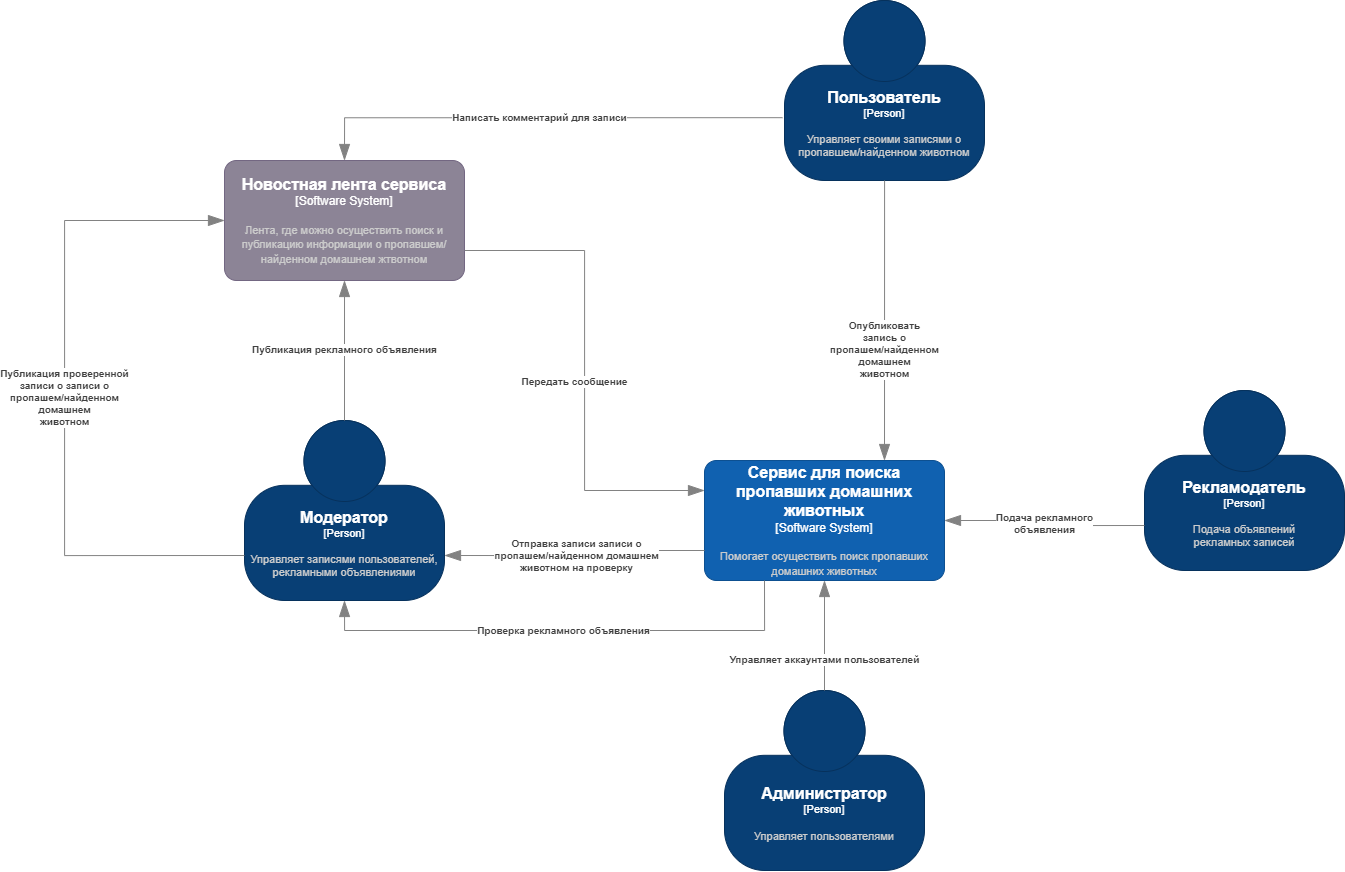

The diagram above was exported from draw.io. Its source (the exported page's mxGraphModel, read from the mxfile embedded in the PNG):
<mxGraphModel dx="2711" dy="1102" grid="1" gridSize="10" guides="1" tooltips="1" connect="1" arrows="1" fold="1" page="1" pageScale="1" pageWidth="827" pageHeight="1169" math="0" shadow="0">
  <root>
    <mxCell id="0" />
    <mxCell id="1" parent="0" />
    <object placeholders="1" c4Name="Модератор" c4Type="Person" c4Description="Управляет записями пользователей, рекламными объявлениями" label="&lt;font style=&quot;font-size: 16px&quot;&gt;&lt;b&gt;%c4Name%&lt;/b&gt;&lt;/font&gt;&lt;div&gt;[%c4Type%]&lt;/div&gt;&lt;br&gt;&lt;div&gt;&lt;font style=&quot;font-size: 11px&quot;&gt;&lt;font color=&quot;#cccccc&quot;&gt;%c4Description%&lt;/font&gt;&lt;/div&gt;" id="IDSuDIGIEfIXRaNR9Adh-1">
      <mxCell style="html=1;fontSize=11;dashed=0;whiteSpace=wrap;fillColor=#083F75;strokeColor=#06315C;fontColor=#ffffff;shape=mxgraph.c4.person2;align=center;metaEdit=1;points=[[0.5,0,0],[1,0.5,0],[1,0.75,0],[0.75,1,0],[0.5,1,0],[0.25,1,0],[0,0.75,0],[0,0.5,0]];resizable=0;" parent="1" vertex="1">
        <mxGeometry x="-580" y="430" width="200" height="180" as="geometry" />
      </mxCell>
    </object>
    <object placeholders="1" c4Name="Администратор" c4Type="Person" c4Description="Управляет пользователями" label="&lt;font style=&quot;font-size: 16px&quot;&gt;&lt;b&gt;%c4Name%&lt;/b&gt;&lt;/font&gt;&lt;div&gt;[%c4Type%]&lt;/div&gt;&lt;br&gt;&lt;div&gt;&lt;font style=&quot;font-size: 11px&quot;&gt;&lt;font color=&quot;#cccccc&quot;&gt;%c4Description%&lt;/font&gt;&lt;/div&gt;" id="IDSuDIGIEfIXRaNR9Adh-2">
      <mxCell style="html=1;fontSize=11;dashed=0;whiteSpace=wrap;fillColor=#083F75;strokeColor=#06315C;fontColor=#ffffff;shape=mxgraph.c4.person2;align=center;metaEdit=1;points=[[0.5,0,0],[1,0.5,0],[1,0.75,0],[0.75,1,0],[0.5,1,0],[0.25,1,0],[0,0.75,0],[0,0.5,0]];resizable=0;" parent="1" vertex="1">
        <mxGeometry x="-100" y="700" width="200" height="180" as="geometry" />
      </mxCell>
    </object>
    <object placeholders="1" c4Name="Пользователь" c4Type="Person" c4Description="Управляет своими записями о пропавшем/найденном животном" label="&lt;font style=&quot;font-size: 16px&quot;&gt;&lt;b&gt;%c4Name%&lt;/b&gt;&lt;/font&gt;&lt;div&gt;[%c4Type%]&lt;/div&gt;&lt;br&gt;&lt;div&gt;&lt;font style=&quot;font-size: 11px&quot;&gt;&lt;font color=&quot;#cccccc&quot;&gt;%c4Description%&lt;/font&gt;&lt;/div&gt;" id="IDSuDIGIEfIXRaNR9Adh-4">
      <mxCell style="html=1;fontSize=11;dashed=0;whiteSpace=wrap;fillColor=#083F75;strokeColor=#06315C;fontColor=#ffffff;shape=mxgraph.c4.person2;align=center;metaEdit=1;points=[[0.5,0,0],[1,0.5,0],[1,0.75,0],[0.75,1,0],[0.5,1,0],[0.25,1,0],[0,0.75,0],[0,0.5,0]];resizable=0;" parent="1" vertex="1">
        <mxGeometry x="-40" y="10" width="200" height="180" as="geometry" />
      </mxCell>
    </object>
    <object placeholders="1" c4Name="Сервис для поиска пропавших домашних животных" c4Type="Software System" c4Description="Помогает осуществить поиск пропавших домашних животных" label="&lt;font style=&quot;font-size: 16px&quot;&gt;&lt;b&gt;%c4Name%&lt;/b&gt;&lt;/font&gt;&lt;div&gt;[%c4Type%]&lt;/div&gt;&lt;br&gt;&lt;div&gt;&lt;font style=&quot;font-size: 11px&quot;&gt;&lt;font color=&quot;#cccccc&quot;&gt;%c4Description%&lt;/font&gt;&lt;/div&gt;" id="IDSuDIGIEfIXRaNR9Adh-5">
      <mxCell style="rounded=1;whiteSpace=wrap;html=1;labelBackgroundColor=none;fillColor=#1061B0;fontColor=#ffffff;align=center;arcSize=10;strokeColor=#0D5091;metaEdit=1;resizable=0;points=[[0.25,0,0],[0.5,0,0],[0.75,0,0],[1,0.25,0],[1,0.5,0],[1,0.75,0],[0.75,1,0],[0.5,1,0],[0.25,1,0],[0,0.75,0],[0,0.5,0],[0,0.25,0]];" parent="1" vertex="1">
        <mxGeometry x="-120" y="470" width="240" height="120" as="geometry" />
      </mxCell>
    </object>
    <object placeholders="1" c4Type="Relationship" c4Description="Управляет аккаунтами пользователей" label="&lt;div style=&quot;text-align: left&quot;&gt;&lt;div style=&quot;text-align: center&quot;&gt;&lt;b&gt;%c4Description%&lt;/b&gt;&lt;/div&gt;" id="IDSuDIGIEfIXRaNR9Adh-6">
      <mxCell style="endArrow=blockThin;html=1;fontSize=10;fontColor=#404040;strokeWidth=1;endFill=1;strokeColor=#828282;elbow=vertical;metaEdit=1;endSize=14;startSize=14;jumpStyle=arc;jumpSize=16;rounded=0;edgeStyle=orthogonalEdgeStyle;" parent="1" source="IDSuDIGIEfIXRaNR9Adh-2" target="IDSuDIGIEfIXRaNR9Adh-5" edge="1">
        <mxGeometry x="-0.4545" width="240" relative="1" as="geometry">
          <mxPoint x="210" y="780" as="sourcePoint" />
          <mxPoint x="450" y="780" as="targetPoint" />
          <mxPoint as="offset" />
        </mxGeometry>
      </mxCell>
    </object>
    <object placeholders="1" c4Type="Relationship" c4Description="Отправка записи записи о&#10;пропашем/найденном домашнем &#10;животном на проверку" label="&lt;div style=&quot;text-align: left&quot;&gt;&lt;div style=&quot;text-align: center&quot;&gt;&lt;b&gt;%c4Description%&lt;/b&gt;&lt;/div&gt;" id="IDSuDIGIEfIXRaNR9Adh-7">
      <mxCell style="endArrow=blockThin;html=1;fontSize=10;fontColor=#404040;strokeWidth=1;endFill=1;strokeColor=#828282;elbow=vertical;metaEdit=1;endSize=14;startSize=14;jumpStyle=arc;jumpSize=16;rounded=0;edgeStyle=orthogonalEdgeStyle;entryX=1;entryY=0.75;entryDx=0;entryDy=0;entryPerimeter=0;exitX=0;exitY=0.75;exitDx=0;exitDy=0;exitPerimeter=0;" parent="1" source="IDSuDIGIEfIXRaNR9Adh-5" target="IDSuDIGIEfIXRaNR9Adh-1" edge="1">
        <mxGeometry width="240" relative="1" as="geometry">
          <mxPoint x="-210" y="640" as="sourcePoint" />
          <mxPoint x="-380" y="510" as="targetPoint" />
          <Array as="points">
            <mxPoint x="-210" y="560" />
            <mxPoint x="-210" y="565" />
          </Array>
        </mxGeometry>
      </mxCell>
    </object>
    <object placeholders="1" c4Type="Relationship" c4Description="Опубликовать&#10;запись о&#10;пропашем/найденном &#10;домашнем &#10;животном" label="&lt;div style=&quot;text-align: left&quot;&gt;&lt;div style=&quot;text-align: center&quot;&gt;&lt;b&gt;%c4Description%&lt;/b&gt;&lt;/div&gt;" id="IDSuDIGIEfIXRaNR9Adh-9">
      <mxCell style="endArrow=blockThin;html=1;fontSize=10;fontColor=#404040;strokeWidth=1;endFill=1;strokeColor=#828282;elbow=vertical;metaEdit=1;endSize=14;startSize=14;jumpStyle=arc;jumpSize=16;rounded=0;edgeStyle=orthogonalEdgeStyle;entryX=0.75;entryY=0;entryDx=0;entryDy=0;entryPerimeter=0;" parent="1" source="IDSuDIGIEfIXRaNR9Adh-4" target="IDSuDIGIEfIXRaNR9Adh-5" edge="1">
        <mxGeometry x="0.2121" width="240" relative="1" as="geometry">
          <mxPoint x="-110" y="510" as="sourcePoint" />
          <mxPoint x="-280" y="510" as="targetPoint" />
          <Array as="points">
            <mxPoint x="60" y="230" />
            <mxPoint x="60" y="230" />
          </Array>
          <mxPoint as="offset" />
        </mxGeometry>
      </mxCell>
    </object>
    <object placeholders="1" c4Name="Новостная лента сервиса" c4Type="Software System" c4Description="Лента, где можно осуществить поиск и публикацию информации о пропавшем/найденном домашнем жтвотном" label="&lt;font style=&quot;font-size: 16px&quot;&gt;&lt;b&gt;%c4Name%&lt;/b&gt;&lt;/font&gt;&lt;div&gt;[%c4Type%]&lt;/div&gt;&lt;br&gt;&lt;div&gt;&lt;font style=&quot;font-size: 11px&quot;&gt;&lt;font color=&quot;#cccccc&quot;&gt;%c4Description%&lt;/font&gt;&lt;/div&gt;" id="3D2jQHLF4sUGmBBQBNdq-1">
      <mxCell style="rounded=1;whiteSpace=wrap;html=1;labelBackgroundColor=none;fillColor=#8C8496;fontColor=#ffffff;align=center;arcSize=10;strokeColor=#736782;metaEdit=1;resizable=0;points=[[0.25,0,0],[0.5,0,0],[0.75,0,0],[1,0.25,0],[1,0.5,0],[1,0.75,0],[0.75,1,0],[0.5,1,0],[0.25,1,0],[0,0.75,0],[0,0.5,0],[0,0.25,0]];" parent="1" vertex="1">
        <mxGeometry x="-600" y="170" width="240" height="120" as="geometry" />
      </mxCell>
    </object>
    <object placeholders="1" c4Type="Relationship" c4Description="Публикация проверенной&#10;записи о записи о&#10;пропашем/найденном &#10;домашнем &#10;животном" label="&lt;div style=&quot;text-align: left&quot;&gt;&lt;div style=&quot;text-align: center&quot;&gt;&lt;b&gt;%c4Description%&lt;/b&gt;&lt;/div&gt;" id="3D2jQHLF4sUGmBBQBNdq-8">
      <mxCell style="endArrow=blockThin;html=1;fontSize=10;fontColor=#404040;strokeWidth=1;endFill=1;strokeColor=#828282;elbow=vertical;metaEdit=1;endSize=14;startSize=14;jumpStyle=arc;jumpSize=16;rounded=0;edgeStyle=orthogonalEdgeStyle;entryX=0;entryY=0.5;entryDx=0;entryDy=0;entryPerimeter=0;exitX=0;exitY=0.75;exitDx=0;exitDy=0;exitPerimeter=0;" parent="1" source="IDSuDIGIEfIXRaNR9Adh-1" target="3D2jQHLF4sUGmBBQBNdq-1" edge="1">
        <mxGeometry width="240" relative="1" as="geometry">
          <mxPoint x="-460" y="300" as="sourcePoint" />
          <mxPoint x="-460" y="440" as="targetPoint" />
          <Array as="points">
            <mxPoint x="-760" y="565" />
            <mxPoint x="-760" y="230" />
          </Array>
        </mxGeometry>
      </mxCell>
    </object>
    <object placeholders="1" c4Type="Relationship" c4Description="Передать сообщение" label="&lt;div style=&quot;text-align: left&quot;&gt;&lt;div style=&quot;text-align: center&quot;&gt;&lt;b&gt;%c4Description%&lt;/b&gt;&lt;/div&gt;" id="Hhte3rzRL2B6_Y6hUhjN-4">
      <mxCell style="endArrow=blockThin;html=1;fontSize=10;fontColor=#404040;strokeWidth=1;endFill=1;strokeColor=#828282;elbow=vertical;metaEdit=1;endSize=14;startSize=14;jumpStyle=arc;jumpSize=16;rounded=0;edgeStyle=orthogonalEdgeStyle;exitX=1;exitY=0.75;exitDx=0;exitDy=0;exitPerimeter=0;entryX=0;entryY=0.25;entryDx=0;entryDy=0;entryPerimeter=0;" parent="1" source="3D2jQHLF4sUGmBBQBNdq-1" target="IDSuDIGIEfIXRaNR9Adh-5" edge="1">
        <mxGeometry x="0.0417" y="-10" width="240" relative="1" as="geometry">
          <mxPoint x="-280" y="360" as="sourcePoint" />
          <mxPoint x="-40" y="360" as="targetPoint" />
          <mxPoint as="offset" />
        </mxGeometry>
      </mxCell>
    </object>
    <object placeholders="1" c4Type="Relationship" c4Description="Написать комментарий для записи" label="&lt;div style=&quot;text-align: left&quot;&gt;&lt;div style=&quot;text-align: center&quot;&gt;&lt;b&gt;%c4Description%&lt;/b&gt;&lt;/div&gt;" id="fRNYYI-pVU9x0x9gEdZc-3">
      <mxCell style="endArrow=blockThin;html=1;fontSize=10;fontColor=#404040;strokeWidth=1;endFill=1;strokeColor=#828282;elbow=vertical;metaEdit=1;endSize=14;startSize=14;jumpStyle=arc;jumpSize=16;rounded=0;edgeStyle=orthogonalEdgeStyle;exitX=-0.01;exitY=0.651;exitDx=0;exitDy=0;exitPerimeter=0;entryX=0.5;entryY=0;entryDx=0;entryDy=0;entryPerimeter=0;" edge="1" parent="1" source="IDSuDIGIEfIXRaNR9Adh-4" target="3D2jQHLF4sUGmBBQBNdq-1">
        <mxGeometry x="0.0099" width="240" relative="1" as="geometry">
          <mxPoint x="-350" y="270" as="sourcePoint" />
          <mxPoint x="-110" y="510" as="targetPoint" />
          <mxPoint x="-1" as="offset" />
        </mxGeometry>
      </mxCell>
    </object>
    <object placeholders="1" c4Name="Рекламодатель" c4Type="Person" c4Description="Подача объявлений &#10;рекламных записей" label="&lt;font style=&quot;font-size: 16px&quot;&gt;&lt;b&gt;%c4Name%&lt;/b&gt;&lt;/font&gt;&lt;div&gt;[%c4Type%]&lt;/div&gt;&lt;br&gt;&lt;div&gt;&lt;font style=&quot;font-size: 11px&quot;&gt;&lt;font color=&quot;#cccccc&quot;&gt;%c4Description%&lt;/font&gt;&lt;/div&gt;" id="fRNYYI-pVU9x0x9gEdZc-4">
      <mxCell style="html=1;fontSize=11;dashed=0;whiteSpace=wrap;fillColor=#083F75;strokeColor=#06315C;fontColor=#ffffff;shape=mxgraph.c4.person2;align=center;metaEdit=1;points=[[0.5,0,0],[1,0.5,0],[1,0.75,0],[0.75,1,0],[0.5,1,0],[0.25,1,0],[0,0.75,0],[0,0.5,0]];resizable=0;" vertex="1" parent="1">
        <mxGeometry x="320" y="400" width="200" height="180" as="geometry" />
      </mxCell>
    </object>
    <object placeholders="1" c4Type="Relationship" c4Description="Подача рекламного &#10;объявления" label="&lt;div style=&quot;text-align: left&quot;&gt;&lt;div style=&quot;text-align: center&quot;&gt;&lt;b&gt;%c4Description%&lt;/b&gt;&lt;/div&gt;" id="fRNYYI-pVU9x0x9gEdZc-5">
      <mxCell style="endArrow=blockThin;html=1;fontSize=10;fontColor=#404040;strokeWidth=1;endFill=1;strokeColor=#828282;elbow=vertical;metaEdit=1;endSize=14;startSize=14;jumpStyle=arc;jumpSize=16;rounded=0;edgeStyle=orthogonalEdgeStyle;exitX=0;exitY=0.75;exitDx=0;exitDy=0;exitPerimeter=0;entryX=1;entryY=0.5;entryDx=0;entryDy=0;entryPerimeter=0;" edge="1" parent="1" source="fRNYYI-pVU9x0x9gEdZc-4" target="IDSuDIGIEfIXRaNR9Adh-5">
        <mxGeometry width="240" relative="1" as="geometry">
          <mxPoint x="260" y="710" as="sourcePoint" />
          <mxPoint x="260" y="600" as="targetPoint" />
        </mxGeometry>
      </mxCell>
    </object>
    <object placeholders="1" c4Type="Relationship" c4Description="Проверка рекламного объявления" label="&lt;div style=&quot;text-align: left&quot;&gt;&lt;div style=&quot;text-align: center&quot;&gt;&lt;b&gt;%c4Description%&lt;/b&gt;&lt;/div&gt;" id="fRNYYI-pVU9x0x9gEdZc-8">
      <mxCell style="endArrow=blockThin;html=1;fontSize=10;fontColor=#404040;strokeWidth=1;endFill=1;strokeColor=#828282;elbow=vertical;metaEdit=1;endSize=14;startSize=14;jumpStyle=arc;jumpSize=16;rounded=0;edgeStyle=orthogonalEdgeStyle;exitX=0.25;exitY=1;exitDx=0;exitDy=0;exitPerimeter=0;entryX=0.5;entryY=1;entryDx=0;entryDy=0;entryPerimeter=0;" edge="1" parent="1" source="IDSuDIGIEfIXRaNR9Adh-5" target="IDSuDIGIEfIXRaNR9Adh-1">
        <mxGeometry width="240" relative="1" as="geometry">
          <mxPoint x="-350" y="830" as="sourcePoint" />
          <mxPoint x="-350" y="720" as="targetPoint" />
          <Array as="points">
            <mxPoint x="-60" y="640" />
            <mxPoint x="-480" y="640" />
          </Array>
        </mxGeometry>
      </mxCell>
    </object>
    <object placeholders="1" c4Type="Relationship" c4Description="Публикация рекламного объявления" label="&lt;div style=&quot;text-align: left&quot;&gt;&lt;div style=&quot;text-align: center&quot;&gt;&lt;b&gt;%c4Description%&lt;/b&gt;&lt;/div&gt;" id="fRNYYI-pVU9x0x9gEdZc-9">
      <mxCell style="endArrow=blockThin;html=1;fontSize=10;fontColor=#404040;strokeWidth=1;endFill=1;strokeColor=#828282;elbow=vertical;metaEdit=1;endSize=14;startSize=14;jumpStyle=arc;jumpSize=16;rounded=0;edgeStyle=orthogonalEdgeStyle;exitX=0.5;exitY=0;exitDx=0;exitDy=0;exitPerimeter=0;entryX=0.5;entryY=1;entryDx=0;entryDy=0;entryPerimeter=0;" edge="1" parent="1" source="IDSuDIGIEfIXRaNR9Adh-1" target="3D2jQHLF4sUGmBBQBNdq-1">
        <mxGeometry width="240" relative="1" as="geometry">
          <mxPoint x="-320" y="320" as="sourcePoint" />
          <mxPoint x="-730" y="340" as="targetPoint" />
          <Array as="points">
            <mxPoint x="-480" y="410" />
            <mxPoint x="-480" y="410" />
          </Array>
        </mxGeometry>
      </mxCell>
    </object>
  </root>
</mxGraphModel>